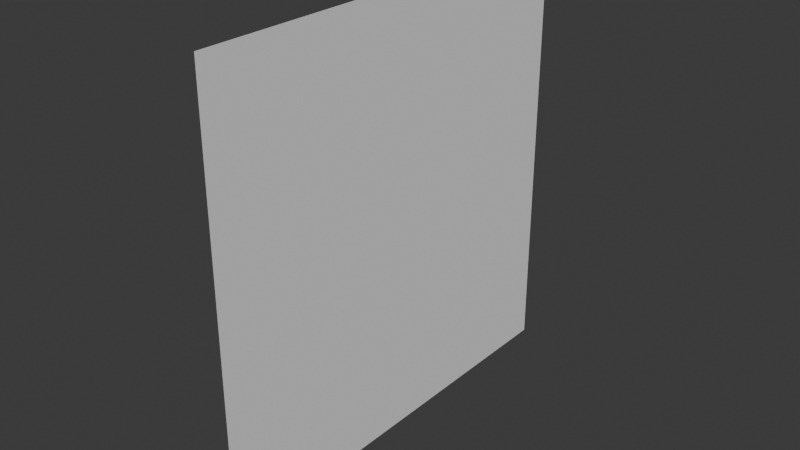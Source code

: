 # Source: plane.blend  (saved by Blender 4.3.34; exported with 4.5.12 LTS)
import bpy
from mathutils import Matrix  # noqa: F401  (used for matrix-valued properties, if any)

bpy.ops.wm.read_factory_settings(use_empty=True)
scene = bpy.context.scene
scene.name = 'Scene'

# ---- collections
col_collection = bpy.data.collections.new('Collection'); scene.collection.children.link(col_collection)

# ---- world
world_world = bpy.data.worlds.new('World'); scene.world = world_world
world_world.use_nodes = True; world_world.node_tree.nodes.clear()
_N = world_world.node_tree.nodes; _L = world_world.node_tree.links
n0 = _N.new('ShaderNodeOutputWorld'); n0.name = 'World Output'; n0.location = (300, 300)
n1 = _N.new('ShaderNodeBackground'); n1.name = 'Background'; n1.location = (10, 300)
n1.inputs[0].default_value = (0.05088, 0.05088, 0.05088, 1.0)
_L.new(n1.outputs[0], n0.inputs[0])
n0.is_active_output = True
world_world.color = (0.05088, 0.05088, 0.05088)
world_world.sun_shadow_jitter_overblur = 0.0

# ---- meshes
me_plane_001 = bpy.data.meshes.new('Plane.001')
me_plane_001.from_pydata([(-0.5, -0.5, 0.0), (0.5, -0.5, 0.0), (-0.5, 0.5, 0.0), (0.5, 0.5, 0.0)], [], [(0, 1, 3, 2)])
_uv = me_plane_001.uv_layers.new(name='UVMap')
_uv.uv.foreach_set('vector', [0.0, 0.0, 1.0, 0.0, 1.0, 1.0, 0.0, 1.0])
me_plane_001.update()

# ---- objects
ob_plane = bpy.data.objects.new('Plane', me_plane_001)

# ---- transforms, parenting, visibility, modifiers, constraints
ob_plane.location = (0.0, 0.0, 0.0)
ob_plane.rotation_euler = (-1.571, 0.0, -1.571)

# ---- collection membership
col_collection.objects.link(ob_plane)

# ---- scene / render settings (as saved in the file)
scene.frame_start = 1; scene.frame_end = 250; scene.frame_set(1)
scene.render.engine = 'BLENDER_EEVEE_NEXT'
bpy.context.view_layer.update()

# ---- added for rendering (the .blend has no active camera and no usable light): camera, sun
cam_auto = bpy.data.cameras.new('AutoCamera')
cam_auto.lens = 50.0
cam_auto.sensor_width = 36.0
cam_auto.clip_end = 1000.0
ob_auto_camera = bpy.data.objects.new('AutoCamera', cam_auto)
scene.collection.objects.link(ob_auto_camera)
ob_auto_camera.location = (1.30847, -1.57016, 1.04677)
ob_auto_camera.rotation_euler = (1.09748, -7.21219e-08, 0.694738)
scene.camera = ob_auto_camera
light_auto_sun = bpy.data.lights.new('AutoSun', 'SUN')
light_auto_sun.energy = 3.0
light_auto_sun.angle = 0.0523599
ob_auto_sun = bpy.data.objects.new('AutoSun', light_auto_sun)
scene.collection.objects.link(ob_auto_sun)
ob_auto_sun.rotation_euler = (0.872665, 0.174533, 0.523599)
bpy.context.view_layer.update()
